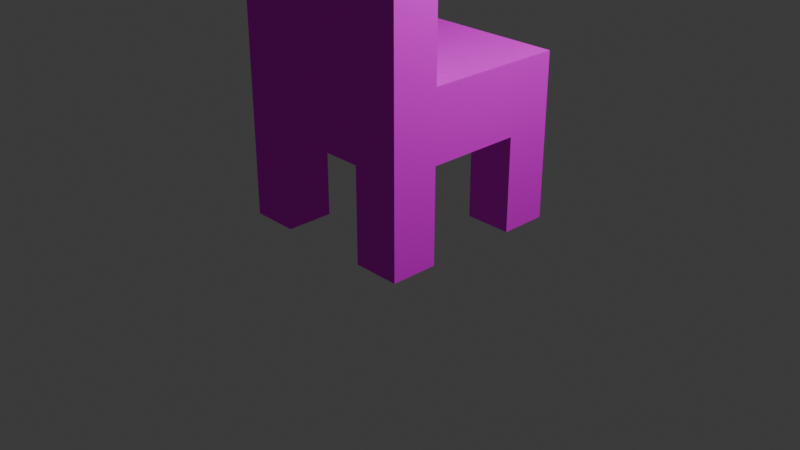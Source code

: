 # Source: cadeira.blend  (saved by Blender 4.0.36; exported with 4.5.12 LTS)
import bpy
from mathutils import Matrix  # noqa: F401  (used for matrix-valued properties, if any)

bpy.ops.wm.read_factory_settings(use_empty=True)
scene = bpy.context.scene
scene.name = 'Scene'

# ---- collections
col_collection = bpy.data.collections.new('Collection'); scene.collection.children.link(col_collection)

# ---- images (referenced by path relative to the original .blend; pixels are not part of the script)
import os
ASSET_DIR = os.environ.get("B2B_ASSET_DIR", "")  # directory of the original .blend (textures are referenced by path, not embedded)
HERE = os.path.dirname(os.path.abspath(__file__))  # packed textures are extracted next to this script under _unpacked/

def load_image(name, relpath, width, height, colorspace="sRGB"):
    """Load a texture the original file referenced (path relative to the .blend, or extracted next to this script)."""
    p = next((c for c in (os.path.join(HERE, relpath), os.path.join(ASSET_DIR, relpath)) if relpath and os.path.exists(c)), "")
    if p:
        img = bpy.data.images.load(p, check_existing=True)
        img.name = name
    else:  # same state as the original file: an image datablock whose file is absent (Cycles renders it pink)
        img = bpy.data.images.new(name, width, height)
        img.source = "FILE"
        img.filepath = "//" + (relpath or name)
    img.colorspace_settings.name = colorspace
    return img
img_surface2_bmp = load_image('surface2.bmp', 'surface2.bmp', 1024, 1024, 'sRGB')

# ---- materials (node trees are filled in below, after node groups)
mat_material = bpy.data.materials.new('Material')
mat_material.alpha_threshold = 0.0
mat_material.use_transparent_shadow = False
mat_material.roughness = 0.5
mat_material.line_color = (0.0, 0.0, 0.0, 1.0)

# ---- material node trees
mat_material.use_nodes = True; mat_material.node_tree.nodes.clear()
_N = mat_material.node_tree.nodes; _L = mat_material.node_tree.links
n0 = _N.new('ShaderNodeOutputMaterial'); n0.name = 'Material Output'; n0.location = (300, 300)
n1 = _N.new('ShaderNodeBsdfPrincipled'); n1.name = 'Principled BSDF'; n1.location = (10, 300)
n1.inputs[2].default_value = 0.8045
n1.inputs[3].default_value = 1.0
n2 = _N.new('ShaderNodeTexImage'); n2.name = 'Image Texture'; n2.location = (-280, 280)
n2.image = img_surface2_bmp
_L.new(n1.outputs[0], n0.inputs[0])
_L.new(n2.outputs[0], n1.inputs[0])
n0.is_active_output = True

# ---- world
world_world = bpy.data.worlds.new('World'); scene.world = world_world
world_world.use_nodes = True; world_world.node_tree.nodes.clear()
_N = world_world.node_tree.nodes; _L = world_world.node_tree.links
n0 = _N.new('ShaderNodeOutputWorld'); n0.name = 'World Output'; n0.location = (300, 300)
n1 = _N.new('ShaderNodeBackground'); n1.name = 'Background'; n1.location = (10, 300)
n1.inputs[0].default_value = (0.05088, 0.05088, 0.05088, 1.0)
_L.new(n1.outputs[0], n0.inputs[0])
n0.is_active_output = True
world_world.color = (0.05088, 0.05088, 0.05088)
world_world.use_sun_shadow = False
world_world.sun_shadow_jitter_overblur = 0.0

# ---- cameras
cam_camera = bpy.data.cameras.new('Camera')
cam_camera.clip_end = 100.0
cam_camera.ortho_scale = 7.314

# ---- lights
light_light = bpy.data.lights.new('Light', 'POINT')
light_light.transmission_factor = 0.0
light_light.use_soft_falloff = False
light_light.energy = 1000.0
light_light.shadow_soft_size = 0.1
light_light.shadow_maximum_resolution = 0.006
light_light.use_absolute_resolution = True

# ---- meshes
me_cube = bpy.data.meshes.new('Cube')
me_cube.from_pydata([(1.0, 1.0, 1.0), (1.0, 1.0, 0.784), (1.0, -1.0, 1.0), (1.0, -1.0, 0.784), (-1.0, 1.0, 1.0), (-1.0, 1.0, 0.784), (-1.0, -1.0, 1.0), (-1.0, -1.0, 0.784), (-1.0, 0.0, 0.784), (1.0, 0.0, 1.0), (-1.0, 0.0, 1.0), (1.0, 0.0, 0.784), (0.0, 1.0, 0.784), (0.0, -1.0, 1.0), (0.0, -1.0, 0.784), (0.0, 1.0, 1.0), (0.0, 0.0, 0.784), (0.0, 0.0, 1.0), (-0.5, 1.0, 0.784), (-0.5, -1.0, 1.0), (-0.5, 0.0, 0.784), (-0.5, -1.0, 0.784), (-0.5, 1.0, 1.0), (-0.5, 0.0, 1.0), (0.5, -1.0, 0.784), (0.5, 1.0, 1.0), (0.5, 0.0, 1.0), (0.5, 1.0, 0.784), (0.5, -1.0, 1.0), (0.5, 0.0, 0.784), (-1.0, 0.5, 1.0), (1.0, 0.5, 0.784), (-1.0, 0.5, 0.784), (1.0, 0.5, 1.0), (0.0, 0.5, 1.0), (0.0, 0.5, 0.784), (-0.5, 0.5, 0.784), (-0.5, 0.5, 1.0), (0.5, 0.5, 1.0), (0.5, 0.5, 0.784), (-1.0, -0.5, 0.784), (1.0, -0.5, 1.0), (-1.0, -0.5, 1.0), (1.0, -0.5, 0.784), (0.0, -0.5, 0.784), (0.0, -0.5, 1.0), (-0.5, -0.5, 0.784), (-0.5, -0.5, 1.0), (0.5, -0.5, 1.0), (0.5, -0.5, 0.784), (1.0, -1.0, 0.784), (0.5, -1.0, 0.784), (1.0, -0.5, 0.784), (0.5, -0.5, 0.784), (1.0, -1.0, 0.784), (0.5, -1.0, 0.784), (1.0, -0.5, 0.784), (0.5, -0.5, 0.784), (1.0, -1.0, 0.784), (0.5, -1.0, 0.784), (1.0, -0.5, 0.784), (0.5, -0.5, 0.784), (1.0, -1.0, 0.4919), (0.5, -1.0, 0.4919), (1.0, -0.5, 0.4919), (0.5, -0.5, 0.4919), (-1.0, -1.0, 0.4919), (-0.5, -1.0, 0.4919), (-1.0, -0.5, 0.4919), (-0.5, -0.5, 0.4919), (-1.0, 1.0, 0.4919), (-0.5, 1.0, 0.4919), (-1.0, 0.5, 0.4919), (-0.5, 0.5, 0.4919), (1.0, 1.0, 0.4919), (0.5, 1.0, 0.4919), (1.0, 0.5, 0.4919), (0.5, 0.5, 0.4919), (1.0, -1.0, 1.438), (-1.0, -1.0, 1.438), (0.0, -1.0, 1.438), (-0.5, -1.0, 1.438), (0.5, -1.0, 1.438), (1.0, -0.5, 1.438), (-1.0, -0.5, 1.438), (0.0, -0.5, 1.438), (-0.5, -0.5, 1.438), (0.5, -0.5, 1.438)], [], [(19, 13, 80, 81), (21, 19, 6, 7), (32, 30, 4, 5), (3, 24, 51, 50), (43, 41, 2, 3), (27, 25, 0, 1), (31, 33, 9, 11), (39, 31, 11, 29), (40, 42, 10, 8), (37, 30, 10, 23), (38, 34, 17, 26), (36, 35, 16, 20), (18, 22, 15, 12), (46, 44, 14, 21), (24, 28, 13, 14), (41, 48, 87, 83), (40, 46, 69, 68), (5, 4, 22, 18), (32, 36, 20, 8), (34, 37, 23, 17), (14, 13, 19, 21), (48, 45, 85, 87), (13, 28, 82, 80), (3, 2, 28, 24), (33, 38, 26, 9), (35, 39, 29, 16), (12, 15, 25, 27), (44, 49, 24, 14), (12, 27, 39, 35), (0, 25, 38, 33), (15, 22, 37, 34), (5, 18, 71, 70), (18, 12, 35, 36), (25, 15, 34, 38), (22, 4, 30, 37), (39, 27, 75, 77), (1, 0, 33, 31), (8, 10, 30, 32), (16, 29, 49, 44), (9, 26, 48, 41), (17, 23, 47, 45), (8, 20, 46, 40), (26, 17, 45, 48), (20, 16, 44, 46), (7, 6, 42, 40), (11, 9, 41, 43), (29, 11, 43, 49), (23, 10, 42, 47), (52, 50, 54, 56), (49, 43, 52, 53), (43, 3, 50, 52), (24, 49, 53, 51), (54, 55, 59, 58), (50, 51, 55, 54), (53, 52, 56, 57), (51, 53, 57, 55), (60, 58, 62, 64), (57, 56, 60, 61), (55, 57, 61, 59), (56, 54, 58, 60), (65, 64, 62, 63), (58, 59, 63, 62), (61, 60, 64, 65), (59, 61, 65, 63), (68, 69, 67, 66), (21, 7, 66, 67), (7, 40, 68, 66), (46, 21, 67, 69), (70, 71, 73, 72), (18, 36, 73, 71), (32, 5, 70, 72), (36, 32, 72, 73), (75, 74, 76, 77), (1, 31, 76, 74), (31, 39, 77, 76), (27, 1, 74, 75), (86, 84, 79, 81), (87, 85, 80, 82), (85, 86, 81, 80), (83, 87, 82, 78), (6, 19, 81, 79), (45, 47, 86, 85), (47, 42, 84, 86), (42, 6, 79, 84), (2, 41, 83, 78), (28, 2, 78, 82)])
_uv = me_cube.uv_layers.new(name='UVMap')
_uv.uv.foreach_set('vector', [0.25, 0.5175, 0.5, 0.5175, 0.5, 0.7366, 0.25, 0.7366, 0.25, 0.4095, 0.25, 0.5175, 0.0, 0.5175, 0.0, 0.4095, 0.75, 0.4095, 0.75, 0.5175, 1.0, 0.5175, 1.0, 0.4095, 1.0, 0.0, 0.75, 0.0, 0.75, 0.0, 1.0, 0.0, 0.25, 0.4095, 0.25, 0.5175, 0.0, 0.5175, 0.0, 0.4095, 0.75, 0.4095, 0.75, 0.5175, 1.0, 0.5175, 1.0, 0.4095, 0.75, 0.4095, 0.75, 0.5175, 0.5, 0.5175, 0.5, 0.4095, 0.75, 0.75, 1.0, 0.75, 1.0, 0.5, 0.75, 0.5, 0.25, 0.4095, 0.25, 0.5175, 0.5, 0.5175, 0.5, 0.4095, 0.25, 0.75, 0.0, 0.75, 0.0, 0.5, 0.25, 0.5, 0.75, 0.75, 0.5, 0.75, 0.5, 0.5, 0.75, 0.5, 0.25, 0.75, 0.5, 0.75, 0.5, 0.5, 0.25, 0.5, 0.25, 0.4095, 0.25, 0.5175, 0.5, 0.5175, 0.5, 0.4095, 0.25, 0.25, 0.5, 0.25, 0.5, 0.0, 0.25, 0.0, 0.75, 0.4095, 0.75, 0.5175, 0.5, 0.5175, 0.5, 0.4095, 1.0, 0.5175, 0.75, 0.5175, 0.75, 0.7366, 1.0, 0.7366, 0.0, 0.4095, 0.25, 0.4095, 0.25, 0.2634, 0.0, 0.2634, 0.0, 0.4095, 0.0, 0.5175, 0.25, 0.5175, 0.25, 0.4095, 0.0, 0.75, 0.25, 0.75, 0.25, 0.5, 0.0, 0.5, 0.5, 0.75, 0.25, 0.75, 0.25, 0.5, 0.5, 0.5, 0.5, 0.4095, 0.5, 0.5175, 0.25, 0.5175, 0.25, 0.4095, 0.75, 0.5175, 0.5, 0.5175, 0.5, 0.7366, 0.75, 0.7366, 0.5, 0.5175, 0.75, 0.5175, 0.75, 0.7366, 0.5, 0.7366, 1.0, 0.4095, 1.0, 0.5175, 0.75, 0.5175, 0.75, 0.4095, 1.0, 0.75, 0.75, 0.75, 0.75, 0.5, 1.0, 0.5, 0.5, 0.75, 0.75, 0.75, 0.75, 0.5, 0.5, 0.5, 0.5, 0.4095, 0.5, 0.5175, 0.75, 0.5175, 0.75, 0.4095, 0.5, 0.25, 0.75, 0.25, 0.75, 0.0, 0.5, 0.0, 0.5, 1.0, 0.75, 1.0, 0.75, 0.75, 0.5, 0.75, 1.0, 1.0, 0.75, 1.0, 0.75, 0.75, 1.0, 0.75, 0.5, 1.0, 0.25, 1.0, 0.25, 0.75, 0.5, 0.75, 0.0, 0.4095, 0.25, 0.4095, 0.25, 0.2634, 0.0, 0.2634, 0.25, 1.0, 0.5, 1.0, 0.5, 0.75, 0.25, 0.75, 0.75, 1.0, 0.5, 1.0, 0.5, 0.75, 0.75, 0.75, 0.25, 1.0, 0.0, 1.0, 0.0, 0.75, 0.25, 0.75, 0.75, 0.4095, 1.0, 0.4095, 1.0, 0.2634, 0.75, 0.2634, 1.0, 0.4095, 1.0, 0.5175, 0.75, 0.5175, 0.75, 0.4095, 0.5, 0.4095, 0.5, 0.5175, 0.75, 0.5175, 0.75, 0.4095, 0.5, 0.5, 0.75, 0.5, 0.75, 0.25, 0.5, 0.25, 1.0, 0.5, 0.75, 0.5, 0.75, 0.25, 1.0, 0.25, 0.5, 0.5, 0.25, 0.5, 0.25, 0.25, 0.5, 0.25, 0.0, 0.5, 0.25, 0.5, 0.25, 0.25, 0.0, 0.25, 0.75, 0.5, 0.5, 0.5, 0.5, 0.25, 0.75, 0.25, 0.25, 0.5, 0.5, 0.5, 0.5, 0.25, 0.25, 0.25, 0.0, 0.4095, 0.0, 0.5175, 0.25, 0.5175, 0.25, 0.4095, 0.5, 0.4095, 0.5, 0.5175, 0.25, 0.5175, 0.25, 0.4095, 0.75, 0.5, 1.0, 0.5, 1.0, 0.25, 0.75, 0.25, 0.25, 0.5, 0.0, 0.5, 0.0, 0.25, 0.25, 0.25, 1.0, 0.25, 1.0, 0.0, 1.0, 0.0, 1.0, 0.25, 0.75, 0.25, 1.0, 0.25, 1.0, 0.25, 0.75, 0.25, 1.0, 0.25, 1.0, 0.0, 1.0, 0.0, 1.0, 0.25, 0.75, 0.0, 0.75, 0.25, 0.75, 0.25, 0.75, 0.0, 1.0, 0.0, 0.75, 0.0, 0.75, 0.0, 1.0, 0.0, 1.0, 0.0, 0.75, 0.0, 0.75, 0.0, 1.0, 0.0, 0.75, 0.25, 1.0, 0.25, 1.0, 0.25, 0.75, 0.25, 0.75, 0.0, 0.75, 0.25, 0.75, 0.25, 0.75, 0.0, 0.25, 0.4095, 0.0, 0.4095, 0.0, 0.2634, 0.25, 0.2634, 0.75, 0.25, 1.0, 0.25, 1.0, 0.25, 0.75, 0.25, 0.75, 0.0, 0.75, 0.25, 0.75, 0.25, 0.75, 0.0, 1.0, 0.25, 1.0, 0.0, 1.0, 0.0, 1.0, 0.25, 0.75, 0.25, 1.0, 0.25, 1.0, 0.0, 0.75, 0.0, 1.0, 0.4095, 0.75, 0.4095, 0.75, 0.2634, 1.0, 0.2634, 0.75, 0.4095, 1.0, 0.4095, 1.0, 0.2634, 0.75, 0.2634, 0.0, 0.4095, 0.25, 0.4095, 0.25, 0.2634, 0.0, 0.2634, 0.0, 0.25, 0.25, 0.25, 0.25, 0.0, 0.0, 0.0, 0.25, 0.4095, 0.0, 0.4095, 0.0, 0.2634, 0.25, 0.2634, 0.0, 0.4095, 0.25, 0.4095, 0.25, 0.2634, 0.0, 0.2634, 0.25, 0.4095, 0.0, 0.4095, 0.0, 0.2634, 0.25, 0.2634, 0.0, 1.0, 0.25, 1.0, 0.25, 0.75, 0.0, 0.75, 1.0, 0.4095, 0.75, 0.4095, 0.75, 0.2634, 1.0, 0.2634, 0.75, 0.4095, 1.0, 0.4095, 1.0, 0.2634, 0.75, 0.2634, 0.25, 0.4095, 0.0, 0.4095, 0.0, 0.2634, 0.25, 0.2634, 0.75, 1.0, 1.0, 1.0, 1.0, 0.75, 0.75, 0.75, 1.0, 0.4095, 0.75, 0.4095, 0.75, 0.2634, 1.0, 0.2634, 1.0, 0.4095, 0.75, 0.4095, 0.75, 0.2634, 1.0, 0.2634, 0.75, 0.4095, 1.0, 0.4095, 1.0, 0.2634, 0.75, 0.2634, 0.25, 0.25, 0.0, 0.25, 0.0, 0.0, 0.25, 0.0, 0.75, 0.25, 0.5, 0.25, 0.5, 0.0, 0.75, 0.0, 0.5, 0.25, 0.25, 0.25, 0.25, 0.0, 0.5, 0.0, 1.0, 0.25, 0.75, 0.25, 0.75, 0.0, 1.0, 0.0, 0.0, 0.5175, 0.25, 0.5175, 0.25, 0.7366, 0.0, 0.7366, 0.5, 0.5175, 0.25, 0.5175, 0.25, 0.7366, 0.5, 0.7366, 0.25, 0.5175, 0.0, 0.5175, 0.0, 0.7366, 0.25, 0.7366, 0.25, 0.5175, 0.0, 0.5175, 0.0, 0.7366, 0.25, 0.7366, 0.0, 0.5175, 0.25, 0.5175, 0.25, 0.7366, 0.0, 0.7366, 0.75, 0.5175, 1.0, 0.5175, 1.0, 0.7366, 0.75, 0.7366])
me_cube.materials.append(mat_material)
me_cube.use_mirror_vertex_groups = False
me_cube.update()

# ---- objects
ob_cube = bpy.data.objects.new('Cube', me_cube)
ob_light = bpy.data.objects.new('Light', light_light)
ob_camera = bpy.data.objects.new('Camera', cam_camera)

# ---- transforms, parenting, visibility, modifiers, constraints
ob_cube.location = (0.0, 0.0, -1.643)
ob_cube.scale = (1.0, 1.0, 3.424)
ob_cube.lock_rotations_4d = False
ob_cube.empty_display_type = 'ARROWS'
ob_cube.lineart.crease_threshold = 0.0
ob_light.location = (4.076, 1.005, 5.904)
ob_light.rotation_euler = (0.6503, 0.05522, 1.866)
ob_light.lock_rotations_4d = False
ob_light.empty_display_type = 'ARROWS'
ob_light.color = (0.0, 0.0, 0.0, 0.0)
ob_light.lineart.crease_threshold = 0.0
ob_camera.location = (7.359, -6.926, 4.958)
ob_camera.rotation_euler = (1.109, 0.0, 0.8149)
ob_camera.lock_rotations_4d = False
ob_camera.empty_display_type = 'ARROWS'
ob_camera.color = (0.0, 0.0, 0.0, 0.0)
ob_camera.display_type = 'WIRE'
ob_camera.lineart.crease_threshold = 0.0

# ---- collection membership
col_collection.objects.link(ob_cube)
col_collection.objects.link(ob_light)
col_collection.objects.link(ob_camera)

# ---- scene / render settings (as saved in the file)
scene.camera = ob_camera
scene.frame_start = 1; scene.frame_end = 250; scene.frame_set(52)
scene.render.engine = 'BLENDER_EEVEE_NEXT'
scene.cycles.sampling_pattern = 'TABULATED_SOBOL'
bpy.context.view_layer.update()
